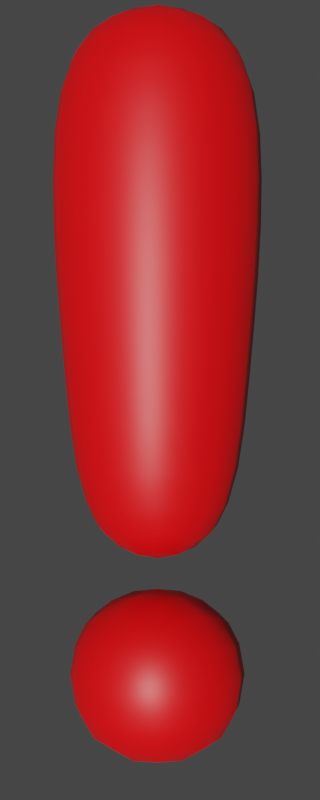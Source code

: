 # Source: blend.blend  (saved by Blender 2.90.8; exported with 4.5.12 LTS)
import bpy
from mathutils import Matrix  # noqa: F401  (used for matrix-valued properties, if any)

bpy.ops.wm.read_factory_settings(use_empty=True)
scene = bpy.context.scene
scene.name = 'Scene'

# ---- collections
col_collection = bpy.data.collections.new('Collection'); scene.collection.children.link(col_collection)

# ---- materials (node trees are filled in below, after node groups)
mat_x = bpy.data.materials.new('材质')

# ---- material node trees
mat_x.use_nodes = True; mat_x.node_tree.nodes.clear()
_N = mat_x.node_tree.nodes; _L = mat_x.node_tree.links
n0 = _N.new('ShaderNodeBsdfPrincipled'); n0.name = 'Principled BSDF'; n0.location = (10, 300)
n0.distribution = 'GGX'
n0.subsurface_method = 'BURLEY'
n0.inputs[3].default_value = 1.45
n0.inputs[27].default_value = (0.0, 0.0, 0.0, 1.0)
n0.inputs[28].default_value = 1.0
n1 = _N.new('ShaderNodeOutputMaterial'); n1.name = 'Material Output'; n1.location = (300, 300)
n2 = _N.new('ShaderNodeHueSaturation'); n2.name = '色相/饱和度/明度'; n2.location = (-348, 193)
n2.inputs[4].default_value = (0.8, 0.0, 0.00248, 1.0)
_L.new(n0.outputs[0], n1.inputs[0])
_L.new(n2.outputs[0], n0.inputs[0])
n1.is_active_output = True

# ---- world
world_world = bpy.data.worlds.new('World'); scene.world = world_world
world_world.use_nodes = True; world_world.node_tree.nodes.clear()
_N = world_world.node_tree.nodes; _L = world_world.node_tree.links
n0 = _N.new('ShaderNodeOutputWorld'); n0.name = 'World Output'; n0.location = (300, 300)
n1 = _N.new('ShaderNodeBackground'); n1.name = 'Background'; n1.location = (10, 300)
n1.inputs[0].default_value = (0.05088, 0.05088, 0.05088, 1.0)
_L.new(n1.outputs[0], n0.inputs[0])
n0.is_active_output = True
world_world.color = (0.05088, 0.05088, 0.05088)
world_world.use_sun_shadow = False
world_world.sun_shadow_jitter_overblur = 0.0

# ---- cameras
cam_camera = bpy.data.cameras.new('Camera')
cam_camera.clip_end = 100.0
cam_camera.ortho_scale = 7.314

# ---- lights
light_light = bpy.data.lights.new('Light', 'SUN')
light_light.transmission_factor = 0.0
light_light.angle = 0.1993
light_light.energy = 4.0
light_light.shadow_soft_size = 0.1
light_light.shadow_cascade_max_distance = 1000.0

# ---- meshes
me_x = bpy.data.meshes.new('立方体')
me_x.from_pydata([(-0.6642, -0.6642, -0.02414), (-0.8244, -0.8244, 4.884), (-0.6642, 0.6642, -0.02414), (-0.8244, 0.8244, 4.884), (0.6642, -0.6642, -0.02414), (0.8244, -0.8244, 4.884), (0.6642, 0.6642, -0.02414), (0.8244, 0.8244, 4.884), (-1.0, -1.0, 3.35), (-1.0, 1.0, 3.35), (1.0, 1.0, 3.35), (1.0, -1.0, 3.35), (-0.8321, 0.8321, 1.663), (0.8321, 0.8321, 1.663), (0.8321, -0.8321, 1.663), (-0.8321, -0.8321, 1.663), (-0.8558, -0.8558, -1.723), (-0.8558, -0.8558, -0.01139), (-0.8558, 0.8558, -1.723), (-0.8558, 0.8558, -0.01139), (0.8558, -0.8558, -1.723), (0.8558, -0.8558, -0.01139), (0.8558, 0.8558, -1.723), (0.8558, 0.8558, -0.01139)], [], [(8, 1, 3, 9), (9, 3, 7, 10), (10, 7, 5, 11), (11, 5, 1, 8), (2, 6, 4, 0), (7, 3, 1, 5), (14, 11, 8, 15), (13, 10, 11, 14), (12, 9, 10, 13), (15, 8, 9, 12), (0, 15, 12, 2), (2, 12, 13, 6), (6, 13, 14, 4), (4, 14, 15, 0), (16, 17, 19, 18), (18, 19, 23, 22), (22, 23, 21, 20), (20, 21, 17, 16), (18, 22, 20, 16), (23, 19, 17, 21)])
me_x.polygons.foreach_set('use_smooth', [True] * 20)
_uv = me_x.uv_layers.new(name='UV 贴图')
_uv.uv.foreach_set('vector', [0.5, 0.0, 0.625, 0.0, 0.625, 0.25, 0.5, 0.25, 0.5, 0.25, 0.625, 0.25, 0.625, 0.5, 0.5, 0.5, 0.5, 0.5, 0.625, 0.5, 0.625, 0.75, 0.5, 0.75, 0.5, 0.75, 0.625, 0.75, 0.625, 1.0, 0.5, 1.0, 0.125, 0.5, 0.375, 0.5, 0.375, 0.75, 0.125, 0.75, 0.625, 0.5, 0.875, 0.5, 0.875, 0.75, 0.625, 0.75, 0.4375, 0.75, 0.5, 0.75, 0.5, 1.0, 0.4375, 1.0, 0.4375, 0.5, 0.5, 0.5, 0.5, 0.75, 0.4375, 0.75, 0.4375, 0.25, 0.5, 0.25, 0.5, 0.5, 0.4375, 0.5, 0.4375, 0.0, 0.5, 0.0, 0.5, 0.25, 0.4375, 0.25, 0.375, 0.0, 0.4375, 0.0, 0.4375, 0.25, 0.375, 0.25, 0.375, 0.25, 0.4375, 0.25, 0.4375, 0.5, 0.375, 0.5, 0.375, 0.5, 0.4375, 0.5, 0.4375, 0.75, 0.375, 0.75, 0.375, 0.75, 0.4375, 0.75, 0.4375, 1.0, 0.375, 1.0, 0.375, 0.0, 0.625, 0.0, 0.625, 0.25, 0.375, 0.25, 0.375, 0.25, 0.625, 0.25, 0.625, 0.5, 0.375, 0.5, 0.375, 0.5, 0.625, 0.5, 0.625, 0.75, 0.375, 0.75, 0.375, 0.75, 0.625, 0.75, 0.625, 1.0, 0.375, 1.0, 0.125, 0.5, 0.375, 0.5, 0.375, 0.75, 0.125, 0.75, 0.625, 0.5, 0.875, 0.5, 0.875, 0.75, 0.625, 0.75])
me_x.materials.append(mat_x)
me_x.use_remesh_fix_poles = True
me_x.use_remesh_preserve_attributes = False
me_x.use_mirror_vertex_groups = False
me_x.update()

# ---- objects
ob_light = bpy.data.objects.new('Light', light_light)
ob_camera = bpy.data.objects.new('Camera', cam_camera)
ob_x = bpy.data.objects.new('立方体', me_x)

# ---- transforms, parenting, visibility, modifiers, constraints
ob_light.location = (4.076, 1.005, 5.904)
ob_light.rotation_euler = (1.686, -0.2299, 0.5473)
ob_light.lock_rotations_4d = False
ob_light.empty_display_type = 'ARROWS'
ob_light.color = (0.0, 0.0, 0.0, 0.0)
ob_light.lineart.crease_threshold = 0.0
ob_camera.location = (6.584, -6.745, 1.326)
ob_camera.rotation_euler = (1.584, -7.57e-07, 0.771)
ob_camera.lock_rotations_4d = False
ob_camera.empty_display_type = 'ARROWS'
ob_camera.color = (0.0, 0.0, 0.0, 0.0)
ob_camera.display_type = 'WIRE'
ob_camera.lineart.crease_threshold = 0.0
ob_x.location = (0.0, 0.0, 0.0)
ob_x.lineart.crease_threshold = 0.0
_m = ob_x.modifiers.new('细分', 'SUBSURF')
_m.uv_smooth = 'PRESERVE_CORNERS'

# ---- collection membership
col_collection.objects.link(ob_light)
col_collection.objects.link(ob_camera)
col_collection.objects.link(ob_x)

# ---- scene / render settings (as saved in the file)
scene.camera = ob_camera
scene.frame_start = 1; scene.frame_end = 250; scene.frame_set(1)
scene.render.engine = 'CYCLES'
scene.render.resolution_x = 40
scene.render.resolution_y = 100
scene.render.film_transparent = True
scene.cycles.shading_system = True
scene.cycles.use_denoising = False
scene.cycles.samples = 128
scene.cycles.sampling_pattern = 'TABULATED_SOBOL'
scene.cycles.use_adaptive_sampling = False
scene.cycles.use_light_tree = False
scene.view_settings.view_transform = 'Filmic'
bpy.context.view_layer.update()
